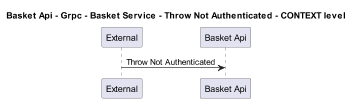

The diagram above was rendered by PlantUML. Its source (embedded in the PNG):
@startuml
!pragma layout smetana
skinparam dpi 60

title Basket Api - Grpc - Basket Service - Throw Not Authenticated - CONTEXT level

participant "External" as C4InterFlow.SoftwareSystems.ExternalSystem
participant "Basket Api" as dotnet.eShop.Architecture.SoftwareSystems.BasketApi

C4InterFlow.SoftwareSystems.ExternalSystem -> dotnet.eShop.Architecture.SoftwareSystems.BasketApi : Throw Not Authenticated


@enduml